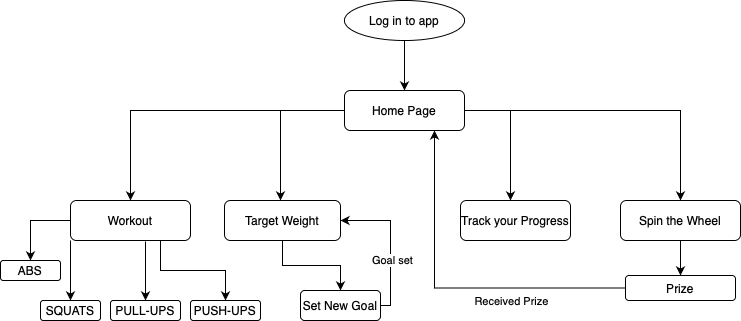

The diagram above was exported from draw.io. Its source (the exported page's mxGraphModel, read from the mxfile embedded in the PNG):
<mxGraphModel dx="945" dy="518" grid="1" gridSize="10" guides="1" tooltips="1" connect="1" arrows="1" fold="1" page="1" pageScale="1" pageWidth="827" pageHeight="1169" math="0" shadow="0">
  <root>
    <mxCell id="WIyWlLk6GJQsqaUBKTNV-0" />
    <mxCell id="WIyWlLk6GJQsqaUBKTNV-1" parent="WIyWlLk6GJQsqaUBKTNV-0" />
    <mxCell id="G9dWXQ1oHOObwMyMvZOk-2" style="edgeStyle=orthogonalEdgeStyle;rounded=0;orthogonalLoop=1;jettySize=auto;html=1;" parent="WIyWlLk6GJQsqaUBKTNV-1" source="WIyWlLk6GJQsqaUBKTNV-3" edge="1">
      <mxGeometry relative="1" as="geometry">
        <mxPoint x="290" y="220" as="targetPoint" />
      </mxGeometry>
    </mxCell>
    <mxCell id="G9dWXQ1oHOObwMyMvZOk-3" style="edgeStyle=orthogonalEdgeStyle;rounded=0;orthogonalLoop=1;jettySize=auto;html=1;entryX=0.5;entryY=0;entryDx=0;entryDy=0;" parent="WIyWlLk6GJQsqaUBKTNV-1" source="WIyWlLk6GJQsqaUBKTNV-3" target="WIyWlLk6GJQsqaUBKTNV-7" edge="1">
      <mxGeometry relative="1" as="geometry" />
    </mxCell>
    <mxCell id="G9dWXQ1oHOObwMyMvZOk-6" style="edgeStyle=orthogonalEdgeStyle;rounded=0;orthogonalLoop=1;jettySize=auto;html=1;" parent="WIyWlLk6GJQsqaUBKTNV-1" source="WIyWlLk6GJQsqaUBKTNV-3" edge="1">
      <mxGeometry relative="1" as="geometry">
        <mxPoint x="690" y="220" as="targetPoint" />
      </mxGeometry>
    </mxCell>
    <mxCell id="G9dWXQ1oHOObwMyMvZOk-8" style="edgeStyle=orthogonalEdgeStyle;rounded=0;orthogonalLoop=1;jettySize=auto;html=1;" parent="WIyWlLk6GJQsqaUBKTNV-1" source="WIyWlLk6GJQsqaUBKTNV-3" edge="1">
      <mxGeometry relative="1" as="geometry">
        <mxPoint x="520" y="220" as="targetPoint" />
      </mxGeometry>
    </mxCell>
    <mxCell id="WIyWlLk6GJQsqaUBKTNV-3" value="Home Page" style="rounded=1;whiteSpace=wrap;html=1;fontSize=12;glass=0;strokeWidth=1;shadow=0;" parent="WIyWlLk6GJQsqaUBKTNV-1" vertex="1">
      <mxGeometry x="354" y="110" width="120" height="40" as="geometry" />
    </mxCell>
    <mxCell id="AkwLPNtdd-KhgpjPg-vl-0" style="edgeStyle=orthogonalEdgeStyle;rounded=0;orthogonalLoop=1;jettySize=auto;html=1;entryX=0.5;entryY=0;entryDx=0;entryDy=0;" edge="1" parent="WIyWlLk6GJQsqaUBKTNV-1" source="WIyWlLk6GJQsqaUBKTNV-7" target="AkwLPNtdd-KhgpjPg-vl-4">
      <mxGeometry relative="1" as="geometry">
        <mxPoint x="60" y="370" as="targetPoint" />
      </mxGeometry>
    </mxCell>
    <mxCell id="AkwLPNtdd-KhgpjPg-vl-12" style="edgeStyle=orthogonalEdgeStyle;rounded=0;orthogonalLoop=1;jettySize=auto;html=1;exitX=0.75;exitY=1;exitDx=0;exitDy=0;entryX=0.5;entryY=0;entryDx=0;entryDy=0;" edge="1" parent="WIyWlLk6GJQsqaUBKTNV-1" source="WIyWlLk6GJQsqaUBKTNV-7" target="AkwLPNtdd-KhgpjPg-vl-10">
      <mxGeometry relative="1" as="geometry" />
    </mxCell>
    <mxCell id="WIyWlLk6GJQsqaUBKTNV-7" value="Workout" style="rounded=1;whiteSpace=wrap;html=1;fontSize=12;glass=0;strokeWidth=1;shadow=0;" parent="WIyWlLk6GJQsqaUBKTNV-1" vertex="1">
      <mxGeometry x="80" y="220" width="120" height="40" as="geometry" />
    </mxCell>
    <mxCell id="G9dWXQ1oHOObwMyMvZOk-1" style="edgeStyle=orthogonalEdgeStyle;rounded=0;orthogonalLoop=1;jettySize=auto;html=1;entryX=0.5;entryY=0;entryDx=0;entryDy=0;" parent="WIyWlLk6GJQsqaUBKTNV-1" source="G9dWXQ1oHOObwMyMvZOk-0" target="WIyWlLk6GJQsqaUBKTNV-3" edge="1">
      <mxGeometry relative="1" as="geometry" />
    </mxCell>
    <mxCell id="G9dWXQ1oHOObwMyMvZOk-0" value="Log in to app" style="ellipse;whiteSpace=wrap;html=1;" parent="WIyWlLk6GJQsqaUBKTNV-1" vertex="1">
      <mxGeometry x="354" y="20" width="120" height="40" as="geometry" />
    </mxCell>
    <mxCell id="AkwLPNtdd-KhgpjPg-vl-13" style="edgeStyle=orthogonalEdgeStyle;rounded=0;orthogonalLoop=1;jettySize=auto;html=1;" edge="1" parent="WIyWlLk6GJQsqaUBKTNV-1" source="G9dWXQ1oHOObwMyMvZOk-4" target="AkwLPNtdd-KhgpjPg-vl-14">
      <mxGeometry relative="1" as="geometry">
        <mxPoint x="350" y="320" as="targetPoint" />
      </mxGeometry>
    </mxCell>
    <mxCell id="G9dWXQ1oHOObwMyMvZOk-4" value="Target Weight" style="rounded=1;whiteSpace=wrap;html=1;" parent="WIyWlLk6GJQsqaUBKTNV-1" vertex="1">
      <mxGeometry x="234" y="220" width="116" height="40" as="geometry" />
    </mxCell>
    <mxCell id="AkwLPNtdd-KhgpjPg-vl-15" style="edgeStyle=orthogonalEdgeStyle;rounded=0;orthogonalLoop=1;jettySize=auto;html=1;entryX=0.5;entryY=0;entryDx=0;entryDy=0;" edge="1" parent="WIyWlLk6GJQsqaUBKTNV-1" source="G9dWXQ1oHOObwMyMvZOk-7" target="AkwLPNtdd-KhgpjPg-vl-17">
      <mxGeometry relative="1" as="geometry">
        <mxPoint x="690" y="310" as="targetPoint" />
      </mxGeometry>
    </mxCell>
    <mxCell id="G9dWXQ1oHOObwMyMvZOk-7" value="Spin the Wheel" style="rounded=1;whiteSpace=wrap;html=1;" parent="WIyWlLk6GJQsqaUBKTNV-1" vertex="1">
      <mxGeometry x="630" y="220" width="120" height="40" as="geometry" />
    </mxCell>
    <mxCell id="G9dWXQ1oHOObwMyMvZOk-9" value="Track your Progress" style="rounded=1;whiteSpace=wrap;html=1;" parent="WIyWlLk6GJQsqaUBKTNV-1" vertex="1">
      <mxGeometry x="470" y="220" width="110" height="40" as="geometry" />
    </mxCell>
    <mxCell id="AkwLPNtdd-KhgpjPg-vl-4" value="ABS" style="rounded=1;whiteSpace=wrap;html=1;" vertex="1" parent="WIyWlLk6GJQsqaUBKTNV-1">
      <mxGeometry x="10" y="280" width="60" height="20" as="geometry" />
    </mxCell>
    <mxCell id="AkwLPNtdd-KhgpjPg-vl-6" style="edgeStyle=orthogonalEdgeStyle;rounded=0;orthogonalLoop=1;jettySize=auto;html=1;entryX=0.5;entryY=0;entryDx=0;entryDy=0;exitX=0;exitY=1;exitDx=0;exitDy=0;" edge="1" parent="WIyWlLk6GJQsqaUBKTNV-1" target="AkwLPNtdd-KhgpjPg-vl-7" source="WIyWlLk6GJQsqaUBKTNV-7">
      <mxGeometry relative="1" as="geometry">
        <mxPoint x="100" y="410" as="targetPoint" />
        <mxPoint x="120" y="280" as="sourcePoint" />
      </mxGeometry>
    </mxCell>
    <mxCell id="AkwLPNtdd-KhgpjPg-vl-7" value="SQUATS" style="rounded=1;whiteSpace=wrap;html=1;" vertex="1" parent="WIyWlLk6GJQsqaUBKTNV-1">
      <mxGeometry x="50" y="320" width="60" height="20" as="geometry" />
    </mxCell>
    <mxCell id="AkwLPNtdd-KhgpjPg-vl-8" style="edgeStyle=orthogonalEdgeStyle;rounded=0;orthogonalLoop=1;jettySize=auto;html=1;entryX=0.5;entryY=0;entryDx=0;entryDy=0;" edge="1" parent="WIyWlLk6GJQsqaUBKTNV-1" target="AkwLPNtdd-KhgpjPg-vl-9">
      <mxGeometry relative="1" as="geometry">
        <mxPoint x="170" y="410" as="targetPoint" />
        <mxPoint x="155" y="261" as="sourcePoint" />
      </mxGeometry>
    </mxCell>
    <mxCell id="AkwLPNtdd-KhgpjPg-vl-9" value="PULL-UPS" style="rounded=1;whiteSpace=wrap;html=1;" vertex="1" parent="WIyWlLk6GJQsqaUBKTNV-1">
      <mxGeometry x="120" y="320" width="70" height="20" as="geometry" />
    </mxCell>
    <mxCell id="AkwLPNtdd-KhgpjPg-vl-10" value="PUSH-UPS" style="rounded=1;whiteSpace=wrap;html=1;" vertex="1" parent="WIyWlLk6GJQsqaUBKTNV-1">
      <mxGeometry x="200" y="320" width="70" height="20" as="geometry" />
    </mxCell>
    <mxCell id="AkwLPNtdd-KhgpjPg-vl-18" style="edgeStyle=orthogonalEdgeStyle;rounded=0;orthogonalLoop=1;jettySize=auto;html=1;entryX=1;entryY=0.5;entryDx=0;entryDy=0;" edge="1" parent="WIyWlLk6GJQsqaUBKTNV-1" source="AkwLPNtdd-KhgpjPg-vl-14" target="G9dWXQ1oHOObwMyMvZOk-4">
      <mxGeometry relative="1" as="geometry">
        <Array as="points">
          <mxPoint x="400" y="325" />
          <mxPoint x="400" y="240" />
        </Array>
      </mxGeometry>
    </mxCell>
    <mxCell id="AkwLPNtdd-KhgpjPg-vl-19" value="Goal set" style="edgeLabel;html=1;align=center;verticalAlign=middle;resizable=0;points=[];" vertex="1" connectable="0" parent="AkwLPNtdd-KhgpjPg-vl-18">
      <mxGeometry x="-0.2276" y="-1" relative="1" as="geometry">
        <mxPoint as="offset" />
      </mxGeometry>
    </mxCell>
    <mxCell id="AkwLPNtdd-KhgpjPg-vl-14" value="Set New Goal" style="rounded=1;whiteSpace=wrap;html=1;" vertex="1" parent="WIyWlLk6GJQsqaUBKTNV-1">
      <mxGeometry x="310" y="310" width="80" height="30" as="geometry" />
    </mxCell>
    <mxCell id="AkwLPNtdd-KhgpjPg-vl-20" style="edgeStyle=orthogonalEdgeStyle;rounded=0;orthogonalLoop=1;jettySize=auto;html=1;entryX=0.75;entryY=1;entryDx=0;entryDy=0;" edge="1" parent="WIyWlLk6GJQsqaUBKTNV-1" source="AkwLPNtdd-KhgpjPg-vl-17" target="WIyWlLk6GJQsqaUBKTNV-3">
      <mxGeometry relative="1" as="geometry" />
    </mxCell>
    <mxCell id="AkwLPNtdd-KhgpjPg-vl-21" value="Received Prize" style="edgeLabel;html=1;align=center;verticalAlign=middle;resizable=0;points=[];" vertex="1" connectable="0" parent="AkwLPNtdd-KhgpjPg-vl-20">
      <mxGeometry x="-0.1793" y="1" relative="1" as="geometry">
        <mxPoint x="28" y="11.5" as="offset" />
      </mxGeometry>
    </mxCell>
    <mxCell id="AkwLPNtdd-KhgpjPg-vl-17" value="Prize" style="rounded=1;whiteSpace=wrap;html=1;" vertex="1" parent="WIyWlLk6GJQsqaUBKTNV-1">
      <mxGeometry x="635" y="295" width="110" height="25" as="geometry" />
    </mxCell>
  </root>
</mxGraphModel>